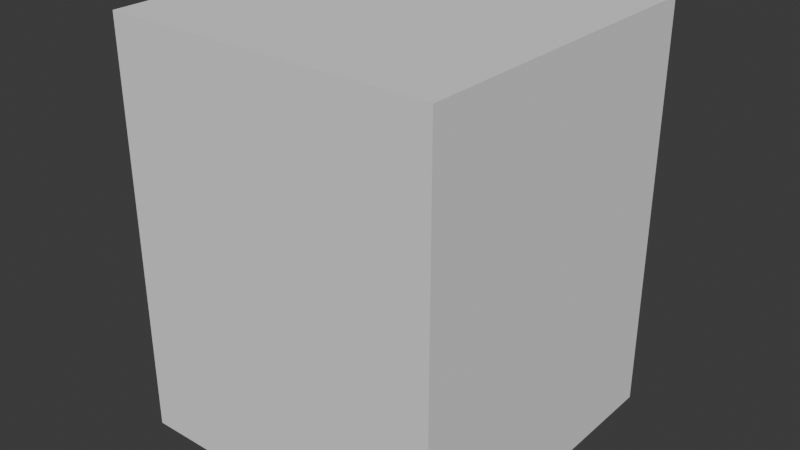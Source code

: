 # Source: monkey_koa.blend  (saved by Blender 5.1.30; exported with 4.5.12 LTS)
import bpy
from mathutils import Matrix  # noqa: F401  (used for matrix-valued properties, if any)

bpy.ops.wm.read_factory_settings(use_empty=True)
scene = bpy.context.scene
scene.name = 'Scene'

# ---- collections
col_monkey_koa = bpy.data.collections.new('monkey_koa'); scene.collection.children.link(col_monkey_koa)
col_monkey_koa_001 = bpy.data.collections.new('monkey_koa.001'); col_monkey_koa.children.link(col_monkey_koa_001)

# ---- materials (node trees are filled in below, after node groups)
mat_monkey_koa = bpy.data.materials.new('monkey_koa')

# ---- material node trees

# ---- world
world_world = bpy.data.worlds.new('World'); scene.world = world_world
world_world.use_nodes = True; world_world.node_tree.nodes.clear()
_N = world_world.node_tree.nodes; _L = world_world.node_tree.links
n0 = _N.new('ShaderNodeOutputWorld'); n0.name = 'World Output'; n0.location = (200, 100)
n1 = _N.new('ShaderNodeBackground'); n1.name = 'Background'; n1.location = (-200, 100)
n1.inputs[0].default_value = (0.05088, 0.05088, 0.05088, 1.0)
_L.new(n1.outputs[0], n0.inputs[0])
n0.is_active_output = True
world_world.color = (0.05088, 0.05088, 0.05088)
world_world.sun_shadow_jitter_overblur = 0.0

# ---- meshes
me_cube_002 = bpy.data.meshes.new('Cube.002')
me_cube_002.from_pydata([(-1.0, -1.0, -1.0), (-1.0, -1.0, 1.0), (-1.0, 1.0, -1.0), (-1.0, 1.0, 1.0), (1.0, -1.0, -1.0), (1.0, -1.0, 1.0), (1.0, 1.0, -1.0), (1.0, 1.0, 1.0)], [], [(0, 1, 3, 2), (2, 3, 7, 6), (6, 7, 5, 4), (4, 5, 1, 0), (2, 6, 4, 0), (7, 3, 1, 5)])
_uv = me_cube_002.uv_layers.new(name='UVMap')
_uv.uv.foreach_set('vector', [0.375, 0.0, 0.625, 0.0, 0.625, 0.25, 0.375, 0.25, 0.375, 0.25, 0.625, 0.25, 0.625, 0.5, 0.375, 0.5, 0.375, 0.5, 0.625, 0.5, 0.625, 0.75, 0.375, 0.75, 0.375, 0.75, 0.625, 0.75, 0.625, 1.0, 0.375, 1.0, 0.125, 0.5, 0.375, 0.5, 0.375, 0.75, 0.125, 0.75, 0.625, 0.5, 0.875, 0.5, 0.875, 0.75, 0.625, 0.75])
me_cube_002.update()
me_mesh_0_001 = bpy.data.meshes.new('Mesh_0.001')
me_mesh_0_001.from_pydata([], [], [])
me_mesh_0_001.materials.append(None)
me_mesh_0_001.update()
arm_armature_001 = bpy.data.armatures.new('Armature.001')  # bones are not reproduced

# ---- objects
ob_collision = bpy.data.objects.new('COLLISION', me_cube_002)
ob_socket_weapon = bpy.data.objects.new('SOCKET_WEAPON', None)
ob_armature_001 = bpy.data.objects.new('Armature.001', arm_armature_001)
ob_mesh_0_001 = bpy.data.objects.new('Mesh_0.001', me_mesh_0_001)

# ---- transforms, parenting, visibility, modifiers, constraints
ob_collision.location = (0.0, 0.0, 1.0)
ob_collision.scale = (0.8, 0.8, 1.0)
ob_collision.display_type = 'BOUNDS'
ob_collision.show_bounds = True
ob_collision.display_bounds_type = 'CYLINDER'
ob_socket_weapon.parent = ob_armature_001
ob_socket_weapon.location = (0.0, 0.2, 0.5)
ob_socket_weapon.rotation_euler = (0.0, 1.571, 0.0)
ob_socket_weapon.scale = (4.0, 4.0, 4.0)
ob_armature_001.location = (0.0, 0.0, 0.0)
ob_armature_001.scale = (0.1501, 0.1501, 0.1501)
ob_armature_001.show_in_front = True
ob_mesh_0_001.parent = ob_armature_001
ob_mesh_0_001.location = (0.0, 0.0, 0.0)
ob_mesh_0_001.material_slots[0].link = 'OBJECT'; ob_mesh_0_001.material_slots[0].material = mat_monkey_koa
_m = ob_mesh_0_001.modifiers.new('Armature.001', 'ARMATURE')
_m.object = ob_armature_001

# ---- collection membership
col_monkey_koa.objects.link(ob_collision)
col_monkey_koa.objects.link(ob_socket_weapon)
col_monkey_koa_001.objects.link(ob_armature_001)
col_monkey_koa_001.objects.link(ob_mesh_0_001)

# ---- scene / render settings (as saved in the file)
scene.frame_start = 1; scene.frame_end = 250; scene.frame_set(1)
scene.render.engine = 'BLENDER_EEVEE_NEXT'
scene.render.bake_bias = 0.0
scene.render.bake_samples = 0
scene.cycles.sampling_pattern = 'TABULATED_SOBOL'
scene.eevee.use_volume_custom_range = False
bpy.context.view_layer.update()

# ---- added for rendering (the .blend has no active camera and no usable light): camera, sun
cam_auto = bpy.data.cameras.new('AutoCamera')
cam_auto.lens = 50.0
cam_auto.sensor_width = 36.0
cam_auto.clip_end = 1000.0
ob_auto_camera = bpy.data.objects.new('AutoCamera', cam_auto)
scene.collection.objects.link(ob_auto_camera)
ob_auto_camera.location = (2.79412, -3.35294, 3.23529)
ob_auto_camera.rotation_euler = (1.09748, -7.21219e-08, 0.694738)
scene.camera = ob_auto_camera
light_auto_sun = bpy.data.lights.new('AutoSun', 'SUN')
light_auto_sun.energy = 3.0
light_auto_sun.angle = 0.0523599
ob_auto_sun = bpy.data.objects.new('AutoSun', light_auto_sun)
scene.collection.objects.link(ob_auto_sun)
ob_auto_sun.rotation_euler = (0.872665, 0.174533, 0.523599)
bpy.context.view_layer.update()
